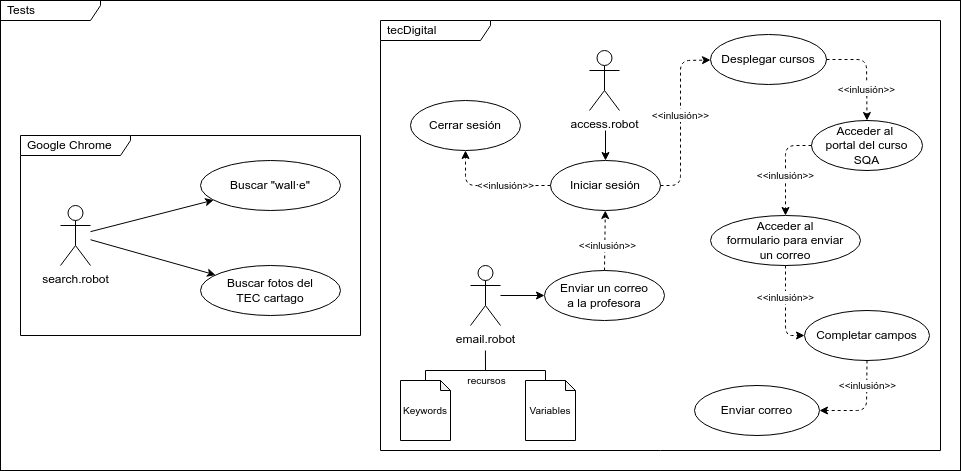

The diagram above was exported from draw.io. Its source (the exported page's mxGraphModel, read from the mxfile embedded in the PNG):
<mxGraphModel dx="949" dy="660" grid="1" gridSize="10" guides="1" tooltips="1" connect="1" arrows="1" fold="1" page="1" pageScale="1" pageWidth="1169" pageHeight="827" math="0" shadow="0">
  <root>
    <mxCell id="0" />
    <mxCell id="1" parent="0" />
    <mxCell id="116" value="" style="rounded=0;whiteSpace=wrap;html=1;fillColor=default;gradientColor=none;" parent="1" vertex="1">
      <mxGeometry x="80" y="100" width="960" height="470" as="geometry" />
    </mxCell>
    <mxCell id="69" value="Tests" style="shape=umlFrame;whiteSpace=wrap;html=1;width=100;height=20;boundedLbl=1;verticalAlign=middle;align=left;spacingLeft=5;fillColor=none;rounded=1;" parent="1" vertex="1">
      <mxGeometry x="80" y="100" width="960" height="470" as="geometry" />
    </mxCell>
    <mxCell id="70" value="Google Chrome" style="shape=umlFrame;whiteSpace=wrap;html=1;width=110;height=20;boundedLbl=1;verticalAlign=middle;align=left;spacingLeft=5;fillColor=none;rounded=1;" parent="1" vertex="1">
      <mxGeometry x="100" y="235" width="340" height="200" as="geometry" />
    </mxCell>
    <mxCell id="72" value="tecDigital" style="shape=umlFrame;whiteSpace=wrap;html=1;width=110;height=20;boundedLbl=1;verticalAlign=middle;align=left;spacingLeft=5;fillColor=none;rounded=1;" parent="1" vertex="1">
      <mxGeometry x="460" y="120" width="560" height="430" as="geometry" />
    </mxCell>
    <mxCell id="73" value="Buscar &quot;wall·e&quot;" style="ellipse;whiteSpace=wrap;html=1;fillColor=none;" parent="1" vertex="1">
      <mxGeometry x="280" y="260" width="140" height="50" as="geometry" />
    </mxCell>
    <mxCell id="74" value="search.robot" style="shape=umlActor;verticalLabelPosition=bottom;verticalAlign=top;html=1;outlineConnect=0;rounded=1;fillColor=none;" parent="1" vertex="1">
      <mxGeometry x="140" y="305" width="30" height="60" as="geometry" />
    </mxCell>
    <mxCell id="76" value="" style="endArrow=classic;html=1;" parent="1" source="74" target="73" edge="1">
      <mxGeometry width="50" height="50" relative="1" as="geometry">
        <mxPoint x="280" y="395" as="sourcePoint" />
        <mxPoint x="205.79142022433734" y="363.94809032363037" as="targetPoint" />
      </mxGeometry>
    </mxCell>
    <mxCell id="77" value="Buscar fotos del&lt;br&gt;TEC cartago" style="ellipse;whiteSpace=wrap;html=1;fillColor=none;" parent="1" vertex="1">
      <mxGeometry x="280" y="365" width="140" height="50" as="geometry" />
    </mxCell>
    <mxCell id="78" value="" style="endArrow=classic;html=1;" parent="1" source="74" target="77" edge="1">
      <mxGeometry width="50" height="50" relative="1" as="geometry">
        <mxPoint x="530" y="310" as="sourcePoint" />
        <mxPoint x="390" y="310" as="targetPoint" />
      </mxGeometry>
    </mxCell>
    <mxCell id="79" value="access.robot" style="shape=umlActor;verticalLabelPosition=bottom;verticalAlign=top;html=1;outlineConnect=0;rounded=1;fillColor=none;" parent="1" vertex="1">
      <mxGeometry x="669" y="150" width="30" height="60" as="geometry" />
    </mxCell>
    <mxCell id="80" value="email.robot" style="shape=umlActor;verticalLabelPosition=bottom;verticalAlign=top;html=1;outlineConnect=0;rounded=1;fillColor=none;" parent="1" vertex="1">
      <mxGeometry x="550" y="365" width="30" height="60" as="geometry" />
    </mxCell>
    <mxCell id="81" value="Iniciar sesión" style="ellipse;whiteSpace=wrap;html=1;fillColor=none;" parent="1" vertex="1">
      <mxGeometry x="630" y="260" width="110" height="50" as="geometry" />
    </mxCell>
    <mxCell id="82" value="Cerrar sesión" style="ellipse;whiteSpace=wrap;html=1;fillColor=none;" parent="1" vertex="1">
      <mxGeometry x="490" y="200" width="110" height="50" as="geometry" />
    </mxCell>
    <mxCell id="86" value="Enviar un correo&lt;br&gt;a la profesora" style="ellipse;whiteSpace=wrap;html=1;fillColor=none;" parent="1" vertex="1">
      <mxGeometry x="624" y="370" width="120" height="50" as="geometry" />
    </mxCell>
    <mxCell id="87" value="Desplegar cursos" style="ellipse;whiteSpace=wrap;html=1;fillColor=none;" parent="1" vertex="1">
      <mxGeometry x="790" y="134" width="116" height="50" as="geometry" />
    </mxCell>
    <mxCell id="88" value="Acceder al&lt;br&gt;formulario para enviar&lt;br&gt;un correo" style="ellipse;whiteSpace=wrap;html=1;fillColor=none;" parent="1" vertex="1">
      <mxGeometry x="790" y="315" width="150" height="50" as="geometry" />
    </mxCell>
    <mxCell id="89" value="" style="endArrow=classic;html=1;" parent="1" source="80" target="86" edge="1">
      <mxGeometry width="50" height="50" relative="1" as="geometry">
        <mxPoint x="770" y="410" as="sourcePoint" />
        <mxPoint x="820" y="360" as="targetPoint" />
      </mxGeometry>
    </mxCell>
    <mxCell id="91" value="Completar campos" style="ellipse;whiteSpace=wrap;html=1;fillColor=none;" parent="1" vertex="1">
      <mxGeometry x="884" y="410" width="125" height="50" as="geometry" />
    </mxCell>
    <mxCell id="92" value="&lt;font style=&quot;font-size: 10px&quot;&gt;&amp;lt;&amp;lt;inlusión&amp;gt;&amp;gt;&lt;/font&gt;" style="endArrow=classic;html=1;dashed=1;" parent="1" source="81" target="87" edge="1">
      <mxGeometry x="0.0322" width="50" height="50" relative="1" as="geometry">
        <mxPoint x="710.0000000000001" y="344.9999999999998" as="sourcePoint" />
        <mxPoint x="710.0000000000001" y="225.00000000000023" as="targetPoint" />
        <Array as="points">
          <mxPoint x="760" y="285" />
          <mxPoint x="760" y="160" />
        </Array>
        <mxPoint as="offset" />
      </mxGeometry>
    </mxCell>
    <mxCell id="93" value="Acceder al &lt;br&gt;portal del curso&lt;br&gt;SQA" style="ellipse;whiteSpace=wrap;html=1;fillColor=none;" parent="1" vertex="1">
      <mxGeometry x="891" y="220" width="111" height="50" as="geometry" />
    </mxCell>
    <mxCell id="98" value="&lt;font style=&quot;font-size: 10px&quot;&gt;&amp;lt;&amp;lt;inlusión&amp;gt;&amp;gt;&lt;/font&gt;" style="endArrow=classic;html=1;dashed=1;" parent="1" source="87" target="93" edge="1">
      <mxGeometry x="0.3814" width="50" height="50" relative="1" as="geometry">
        <mxPoint x="1090" y="80" as="sourcePoint" />
        <mxPoint x="1090" y="150" as="targetPoint" />
        <mxPoint as="offset" />
        <Array as="points">
          <mxPoint x="946" y="159" />
        </Array>
      </mxGeometry>
    </mxCell>
    <mxCell id="99" value="&lt;font style=&quot;font-size: 10px&quot;&gt;&amp;lt;&amp;lt;inlusión&amp;gt;&amp;gt;&lt;/font&gt;" style="endArrow=classic;html=1;dashed=1;" parent="1" source="93" target="88" edge="1">
      <mxGeometry x="0.1549" width="50" height="50" relative="1" as="geometry">
        <mxPoint x="1100" y="90" as="sourcePoint" />
        <mxPoint x="968.3336401550764" y="221.6663598449236" as="targetPoint" />
        <mxPoint as="offset" />
        <Array as="points">
          <mxPoint x="865" y="245" />
        </Array>
      </mxGeometry>
    </mxCell>
    <mxCell id="100" value="&lt;font style=&quot;font-size: 10px&quot;&gt;&amp;lt;&amp;lt;inlusión&amp;gt;&amp;gt;&lt;/font&gt;" style="endArrow=classic;html=1;dashed=1;" parent="1" source="88" target="91" edge="1">
      <mxGeometry x="-0.2857" width="50" height="50" relative="1" as="geometry">
        <mxPoint x="1110" y="100" as="sourcePoint" />
        <mxPoint x="978.3336401550764" y="231.6663598449236" as="targetPoint" />
        <mxPoint as="offset" />
        <Array as="points">
          <mxPoint x="865" y="435" />
        </Array>
      </mxGeometry>
    </mxCell>
    <mxCell id="101" value="Enviar correo" style="ellipse;whiteSpace=wrap;html=1;fillColor=none;" parent="1" vertex="1">
      <mxGeometry x="774" y="485" width="125" height="50" as="geometry" />
    </mxCell>
    <mxCell id="103" value="" style="endArrow=classic;html=1;dashed=1;fontSize=10;" parent="1" source="91" target="101" edge="1">
      <mxGeometry width="50" height="50" relative="1" as="geometry">
        <mxPoint x="830" y="440" as="sourcePoint" />
        <mxPoint x="880" y="390" as="targetPoint" />
        <Array as="points">
          <mxPoint x="946" y="510" />
        </Array>
      </mxGeometry>
    </mxCell>
    <mxCell id="104" value="&amp;lt;&amp;lt;inlusión&amp;gt;&amp;gt;" style="edgeLabel;html=1;align=center;verticalAlign=middle;resizable=0;points=[];fontSize=10;" parent="103" vertex="1" connectable="0">
      <mxGeometry x="0.1425" y="2" relative="1" as="geometry">
        <mxPoint x="6" y="-27" as="offset" />
      </mxGeometry>
    </mxCell>
    <mxCell id="107" style="edgeStyle=none;html=1;entryX=0;entryY=0;entryDx=20;entryDy=0;entryPerimeter=0;fontSize=10;endArrow=none;endFill=0;rounded=0;" parent="1" source="105" target="106" edge="1">
      <mxGeometry relative="1" as="geometry">
        <Array as="points">
          <mxPoint x="505" y="470" />
          <mxPoint x="625" y="470" />
        </Array>
      </mxGeometry>
    </mxCell>
    <mxCell id="112" value="recursos" style="edgeLabel;html=1;align=center;verticalAlign=middle;resizable=0;points=[];fontSize=10;" parent="107" vertex="1" connectable="0">
      <mxGeometry x="0.1847" relative="1" as="geometry">
        <mxPoint x="-13" y="10" as="offset" />
      </mxGeometry>
    </mxCell>
    <mxCell id="105" value="&lt;font style=&quot;font-size: 10px&quot;&gt;Keywords&lt;/font&gt;" style="shape=note;whiteSpace=wrap;html=1;backgroundOutline=1;darkOpacity=0.05;size=10;fillColor=none;" parent="1" vertex="1">
      <mxGeometry x="480" y="480" width="50" height="60" as="geometry" />
    </mxCell>
    <mxCell id="106" value="&lt;font style=&quot;font-size: 10px&quot;&gt;Variables&lt;/font&gt;" style="shape=note;whiteSpace=wrap;html=1;backgroundOutline=1;darkOpacity=0.05;size=10;fillColor=none;" parent="1" vertex="1">
      <mxGeometry x="605" y="480" width="50" height="60" as="geometry" />
    </mxCell>
    <mxCell id="108" value="" style="endArrow=classic;html=1;rounded=0;fontSize=10;dashed=1;" parent="1" source="86" target="81" edge="1">
      <mxGeometry width="50" height="50" relative="1" as="geometry">
        <mxPoint x="690" y="390" as="sourcePoint" />
        <mxPoint x="740" y="340" as="targetPoint" />
      </mxGeometry>
    </mxCell>
    <mxCell id="109" value="&amp;lt;&amp;lt;inlusión&amp;gt;&amp;gt;" style="edgeLabel;html=1;align=center;verticalAlign=middle;resizable=0;points=[];fontSize=10;" parent="108" vertex="1" connectable="0">
      <mxGeometry x="-0.1257" y="-2" relative="1" as="geometry">
        <mxPoint as="offset" />
      </mxGeometry>
    </mxCell>
    <mxCell id="111" value="" style="endArrow=none;html=1;rounded=0;fontSize=10;" parent="1" edge="1">
      <mxGeometry width="50" height="50" relative="1" as="geometry">
        <mxPoint x="565" y="470" as="sourcePoint" />
        <mxPoint x="564.9300000000001" y="450" as="targetPoint" />
      </mxGeometry>
    </mxCell>
    <mxCell id="113" value="" style="endArrow=classic;html=1;rounded=1;fontSize=10;dashed=1;" parent="1" source="81" target="82" edge="1">
      <mxGeometry width="50" height="50" relative="1" as="geometry">
        <mxPoint x="694.2032508659415" y="380.0001434891983" as="sourcePoint" />
        <mxPoint x="694.8427679383615" y="319.9998978005225" as="targetPoint" />
        <Array as="points">
          <mxPoint x="545" y="285" />
        </Array>
      </mxGeometry>
    </mxCell>
    <mxCell id="114" value="&amp;lt;&amp;lt;inlusión&amp;gt;&amp;gt;" style="edgeLabel;html=1;align=center;verticalAlign=middle;resizable=0;points=[];fontSize=10;" parent="113" vertex="1" connectable="0">
      <mxGeometry x="-0.1257" y="-2" relative="1" as="geometry">
        <mxPoint x="7" y="2" as="offset" />
      </mxGeometry>
    </mxCell>
    <mxCell id="115" value="" style="endArrow=classic;html=1;entryX=0.5;entryY=0;entryDx=0;entryDy=0;" parent="1" target="81" edge="1">
      <mxGeometry width="50" height="50" relative="1" as="geometry">
        <mxPoint x="685" y="230" as="sourcePoint" />
        <mxPoint x="650" y="250" as="targetPoint" />
      </mxGeometry>
    </mxCell>
  </root>
</mxGraphModel>